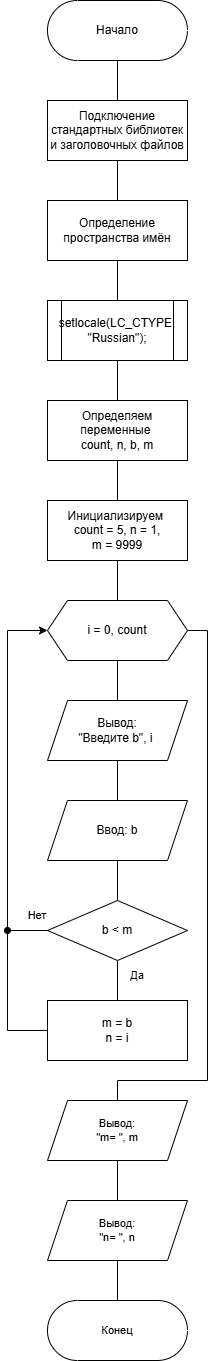

The diagram above was exported from draw.io. Its source (the exported page's mxGraphModel, read from the mxfile embedded in the PNG):
<mxGraphModel dx="427" dy="794" grid="1" gridSize="10" guides="1" tooltips="1" connect="1" arrows="1" fold="1" page="1" pageScale="1" pageWidth="827" pageHeight="1169" math="0" shadow="0">
  <root>
    <mxCell id="0" />
    <mxCell id="1" parent="0" />
    <mxCell id="AP5q1UqPSWQhNd7zPEfh-21" value="" style="edgeStyle=orthogonalEdgeStyle;shape=connector;rounded=0;orthogonalLoop=1;jettySize=auto;html=1;strokeColor=default;align=center;verticalAlign=middle;fontFamily=Helvetica;fontSize=11;fontColor=default;labelBackgroundColor=default;endArrow=none;endFill=0;" edge="1" parent="1" source="AP5q1UqPSWQhNd7zPEfh-1" target="AP5q1UqPSWQhNd7zPEfh-2">
      <mxGeometry relative="1" as="geometry" />
    </mxCell>
    <mxCell id="AP5q1UqPSWQhNd7zPEfh-1" value="Начало" style="html=1;dashed=0;whiteSpace=wrap;shape=mxgraph.dfd.start" vertex="1" parent="1">
      <mxGeometry x="160" y="80" width="140" height="60" as="geometry" />
    </mxCell>
    <mxCell id="AP5q1UqPSWQhNd7zPEfh-20" value="" style="edgeStyle=orthogonalEdgeStyle;shape=connector;rounded=0;orthogonalLoop=1;jettySize=auto;html=1;strokeColor=default;align=center;verticalAlign=middle;fontFamily=Helvetica;fontSize=11;fontColor=default;labelBackgroundColor=default;endArrow=none;endFill=0;" edge="1" parent="1" source="AP5q1UqPSWQhNd7zPEfh-2" target="AP5q1UqPSWQhNd7zPEfh-3">
      <mxGeometry relative="1" as="geometry" />
    </mxCell>
    <mxCell id="AP5q1UqPSWQhNd7zPEfh-2" value="Подключение стандартных библиотек и заголовочных файлов" style="whiteSpace=wrap;html=1;" vertex="1" parent="1">
      <mxGeometry x="160" y="180" width="140" height="60" as="geometry" />
    </mxCell>
    <mxCell id="AP5q1UqPSWQhNd7zPEfh-19" value="" style="edgeStyle=orthogonalEdgeStyle;shape=connector;rounded=0;orthogonalLoop=1;jettySize=auto;html=1;strokeColor=default;align=center;verticalAlign=middle;fontFamily=Helvetica;fontSize=11;fontColor=default;labelBackgroundColor=default;endArrow=none;endFill=0;" edge="1" parent="1" source="AP5q1UqPSWQhNd7zPEfh-3" target="AP5q1UqPSWQhNd7zPEfh-4">
      <mxGeometry relative="1" as="geometry" />
    </mxCell>
    <mxCell id="AP5q1UqPSWQhNd7zPEfh-3" value="Определение пространства имён" style="whiteSpace=wrap;html=1;" vertex="1" parent="1">
      <mxGeometry x="160" y="280" width="140" height="60" as="geometry" />
    </mxCell>
    <mxCell id="AP5q1UqPSWQhNd7zPEfh-18" value="" style="edgeStyle=orthogonalEdgeStyle;shape=connector;rounded=0;orthogonalLoop=1;jettySize=auto;html=1;strokeColor=default;align=center;verticalAlign=middle;fontFamily=Helvetica;fontSize=11;fontColor=default;labelBackgroundColor=default;endArrow=none;endFill=0;" edge="1" parent="1" source="AP5q1UqPSWQhNd7zPEfh-4" target="AP5q1UqPSWQhNd7zPEfh-5">
      <mxGeometry relative="1" as="geometry" />
    </mxCell>
    <mxCell id="AP5q1UqPSWQhNd7zPEfh-4" value="&lt;div&gt;&lt;span style=&quot;background-color: transparent; color: light-dark(rgb(0, 0, 0), rgb(255, 255, 255));&quot;&gt;setlocale(LC_CTYPE, &quot;Russian&quot;);&lt;/span&gt;&lt;/div&gt;" style="shape=process;whiteSpace=wrap;html=1;backgroundOutline=1;fontSize=12;" vertex="1" parent="1">
      <mxGeometry x="160" y="380" width="140" height="60" as="geometry" />
    </mxCell>
    <mxCell id="AP5q1UqPSWQhNd7zPEfh-17" value="" style="edgeStyle=orthogonalEdgeStyle;shape=connector;rounded=0;orthogonalLoop=1;jettySize=auto;html=1;strokeColor=default;align=center;verticalAlign=middle;fontFamily=Helvetica;fontSize=11;fontColor=default;labelBackgroundColor=default;endArrow=none;endFill=0;" edge="1" parent="1" source="AP5q1UqPSWQhNd7zPEfh-5" target="AP5q1UqPSWQhNd7zPEfh-6">
      <mxGeometry relative="1" as="geometry" />
    </mxCell>
    <mxCell id="AP5q1UqPSWQhNd7zPEfh-5" value="Определяем переменные&amp;nbsp;&lt;div&gt;count, n, b, m&lt;/div&gt;" style="whiteSpace=wrap;html=1;rounded=0;" vertex="1" parent="1">
      <mxGeometry x="160" y="480" width="140" height="60" as="geometry" />
    </mxCell>
    <mxCell id="AP5q1UqPSWQhNd7zPEfh-16" value="" style="edgeStyle=orthogonalEdgeStyle;shape=connector;rounded=0;orthogonalLoop=1;jettySize=auto;html=1;strokeColor=default;align=center;verticalAlign=middle;fontFamily=Helvetica;fontSize=11;fontColor=default;labelBackgroundColor=default;endArrow=none;endFill=0;" edge="1" parent="1" source="AP5q1UqPSWQhNd7zPEfh-6" target="AP5q1UqPSWQhNd7zPEfh-7">
      <mxGeometry relative="1" as="geometry" />
    </mxCell>
    <mxCell id="AP5q1UqPSWQhNd7zPEfh-6" value="Инициализируем&amp;nbsp;&lt;div&gt;count = 5, n = 1,&lt;/div&gt;&lt;div&gt;m = 9999&lt;/div&gt;" style="whiteSpace=wrap;html=1;rounded=0;" vertex="1" parent="1">
      <mxGeometry x="160" y="580" width="140" height="60" as="geometry" />
    </mxCell>
    <mxCell id="AP5q1UqPSWQhNd7zPEfh-15" value="" style="edgeStyle=orthogonalEdgeStyle;shape=connector;rounded=0;orthogonalLoop=1;jettySize=auto;html=1;strokeColor=default;align=center;verticalAlign=middle;fontFamily=Helvetica;fontSize=11;fontColor=default;labelBackgroundColor=default;endArrow=none;endFill=0;" edge="1" parent="1" source="AP5q1UqPSWQhNd7zPEfh-7" target="AP5q1UqPSWQhNd7zPEfh-8">
      <mxGeometry relative="1" as="geometry" />
    </mxCell>
    <mxCell id="AP5q1UqPSWQhNd7zPEfh-29" style="edgeStyle=orthogonalEdgeStyle;shape=connector;rounded=0;orthogonalLoop=1;jettySize=auto;html=1;exitX=1;exitY=0.5;exitDx=0;exitDy=0;entryX=0.5;entryY=0;entryDx=0;entryDy=0;strokeColor=default;align=center;verticalAlign=middle;fontFamily=Helvetica;fontSize=11;fontColor=default;labelBackgroundColor=default;endArrow=none;endFill=0;" edge="1" parent="1" source="AP5q1UqPSWQhNd7zPEfh-7" target="AP5q1UqPSWQhNd7zPEfh-27">
      <mxGeometry relative="1" as="geometry">
        <Array as="points">
          <mxPoint x="320" y="710" />
          <mxPoint x="320" y="1160" />
          <mxPoint x="230" y="1160" />
        </Array>
      </mxGeometry>
    </mxCell>
    <mxCell id="AP5q1UqPSWQhNd7zPEfh-7" value="i = 0, count" style="shape=hexagon;perimeter=hexagonPerimeter2;whiteSpace=wrap;html=1;fixedSize=1;" vertex="1" parent="1">
      <mxGeometry x="160" y="680" width="140" height="60" as="geometry" />
    </mxCell>
    <mxCell id="AP5q1UqPSWQhNd7zPEfh-14" value="" style="edgeStyle=orthogonalEdgeStyle;shape=connector;rounded=0;orthogonalLoop=1;jettySize=auto;html=1;strokeColor=default;align=center;verticalAlign=middle;fontFamily=Helvetica;fontSize=11;fontColor=default;labelBackgroundColor=default;endArrow=none;endFill=0;" edge="1" parent="1" source="AP5q1UqPSWQhNd7zPEfh-8" target="AP5q1UqPSWQhNd7zPEfh-9">
      <mxGeometry relative="1" as="geometry" />
    </mxCell>
    <mxCell id="AP5q1UqPSWQhNd7zPEfh-8" value="Вывод:&lt;div&gt;&quot;Введите b&quot;, i&amp;nbsp;&lt;/div&gt;" style="shape=parallelogram;perimeter=parallelogramPerimeter;whiteSpace=wrap;html=1;fixedSize=1;rounded=0;" vertex="1" parent="1">
      <mxGeometry x="160" y="780" width="140" height="60" as="geometry" />
    </mxCell>
    <mxCell id="AP5q1UqPSWQhNd7zPEfh-13" value="" style="edgeStyle=orthogonalEdgeStyle;shape=connector;rounded=0;orthogonalLoop=1;jettySize=auto;html=1;strokeColor=default;align=center;verticalAlign=middle;fontFamily=Helvetica;fontSize=11;fontColor=default;labelBackgroundColor=default;endArrow=none;endFill=0;" edge="1" parent="1" source="AP5q1UqPSWQhNd7zPEfh-9" target="AP5q1UqPSWQhNd7zPEfh-10">
      <mxGeometry relative="1" as="geometry" />
    </mxCell>
    <mxCell id="AP5q1UqPSWQhNd7zPEfh-9" value="Ввод: b" style="shape=parallelogram;perimeter=parallelogramPerimeter;whiteSpace=wrap;html=1;fixedSize=1;rounded=0;" vertex="1" parent="1">
      <mxGeometry x="160" y="880" width="140" height="60" as="geometry" />
    </mxCell>
    <mxCell id="AP5q1UqPSWQhNd7zPEfh-12" value="" style="edgeStyle=orthogonalEdgeStyle;rounded=0;orthogonalLoop=1;jettySize=auto;html=1;endArrow=none;endFill=0;" edge="1" parent="1" source="AP5q1UqPSWQhNd7zPEfh-10" target="AP5q1UqPSWQhNd7zPEfh-11">
      <mxGeometry relative="1" as="geometry" />
    </mxCell>
    <mxCell id="AP5q1UqPSWQhNd7zPEfh-25" style="edgeStyle=orthogonalEdgeStyle;shape=connector;rounded=0;orthogonalLoop=1;jettySize=auto;html=1;exitX=0;exitY=0.5;exitDx=0;exitDy=0;strokeColor=default;align=center;verticalAlign=middle;fontFamily=Helvetica;fontSize=11;fontColor=default;labelBackgroundColor=default;endArrow=oval;endFill=1;" edge="1" parent="1" source="AP5q1UqPSWQhNd7zPEfh-10">
      <mxGeometry relative="1" as="geometry">
        <mxPoint x="120" y="1010" as="targetPoint" />
      </mxGeometry>
    </mxCell>
    <mxCell id="AP5q1UqPSWQhNd7zPEfh-10" value="b &amp;lt; m" style="rhombus;whiteSpace=wrap;html=1;" vertex="1" parent="1">
      <mxGeometry x="160" y="979.9999999999998" width="140" height="60" as="geometry" />
    </mxCell>
    <mxCell id="AP5q1UqPSWQhNd7zPEfh-22" style="edgeStyle=orthogonalEdgeStyle;shape=connector;rounded=0;orthogonalLoop=1;jettySize=auto;html=1;exitX=0;exitY=0.5;exitDx=0;exitDy=0;entryX=0;entryY=0.5;entryDx=0;entryDy=0;strokeColor=default;align=center;verticalAlign=middle;fontFamily=Helvetica;fontSize=11;fontColor=default;labelBackgroundColor=default;endArrow=classic;endFill=1;" edge="1" parent="1" source="AP5q1UqPSWQhNd7zPEfh-11" target="AP5q1UqPSWQhNd7zPEfh-7">
      <mxGeometry relative="1" as="geometry">
        <Array as="points">
          <mxPoint x="120" y="1110" />
          <mxPoint x="120" y="710" />
        </Array>
      </mxGeometry>
    </mxCell>
    <mxCell id="AP5q1UqPSWQhNd7zPEfh-11" value="&lt;div&gt;m = b&lt;/div&gt;&lt;div&gt;n = i&lt;/div&gt;" style="whiteSpace=wrap;html=1;rounded=0;" vertex="1" parent="1">
      <mxGeometry x="160" y="1080" width="140" height="60" as="geometry" />
    </mxCell>
    <mxCell id="AP5q1UqPSWQhNd7zPEfh-24" value="Да" style="text;html=1;whiteSpace=wrap;strokeColor=none;fillColor=none;align=center;verticalAlign=middle;rounded=0;fontFamily=Helvetica;fontSize=11;fontColor=default;labelBackgroundColor=default;" vertex="1" parent="1">
      <mxGeometry x="220" y="1040" width="60" height="30" as="geometry" />
    </mxCell>
    <mxCell id="AP5q1UqPSWQhNd7zPEfh-26" value="Нет" style="text;html=1;whiteSpace=wrap;strokeColor=none;fillColor=none;align=center;verticalAlign=middle;rounded=0;fontFamily=Helvetica;fontSize=11;fontColor=default;labelBackgroundColor=default;" vertex="1" parent="1">
      <mxGeometry x="120" y="980" width="60" height="30" as="geometry" />
    </mxCell>
    <mxCell id="AP5q1UqPSWQhNd7zPEfh-30" value="" style="edgeStyle=orthogonalEdgeStyle;shape=connector;rounded=0;orthogonalLoop=1;jettySize=auto;html=1;strokeColor=default;align=center;verticalAlign=middle;fontFamily=Helvetica;fontSize=11;fontColor=default;labelBackgroundColor=default;endArrow=none;endFill=0;" edge="1" parent="1" source="AP5q1UqPSWQhNd7zPEfh-27" target="AP5q1UqPSWQhNd7zPEfh-28">
      <mxGeometry relative="1" as="geometry" />
    </mxCell>
    <mxCell id="AP5q1UqPSWQhNd7zPEfh-27" value="Вывод:&lt;div&gt;&quot;m= &quot;, m&lt;/div&gt;" style="shape=parallelogram;perimeter=parallelogramPerimeter;whiteSpace=wrap;html=1;fixedSize=1;rounded=0;fontFamily=Helvetica;fontSize=11;fontColor=default;labelBackgroundColor=default;" vertex="1" parent="1">
      <mxGeometry x="160" y="1180" width="140" height="60" as="geometry" />
    </mxCell>
    <mxCell id="AP5q1UqPSWQhNd7zPEfh-32" value="" style="edgeStyle=orthogonalEdgeStyle;shape=connector;rounded=0;orthogonalLoop=1;jettySize=auto;html=1;strokeColor=default;align=center;verticalAlign=middle;fontFamily=Helvetica;fontSize=11;fontColor=default;labelBackgroundColor=default;endArrow=none;endFill=0;" edge="1" parent="1" source="AP5q1UqPSWQhNd7zPEfh-28" target="AP5q1UqPSWQhNd7zPEfh-31">
      <mxGeometry relative="1" as="geometry" />
    </mxCell>
    <mxCell id="AP5q1UqPSWQhNd7zPEfh-28" value="Вывод:&lt;div&gt;&quot;n= &quot;, n&lt;/div&gt;" style="shape=parallelogram;perimeter=parallelogramPerimeter;whiteSpace=wrap;html=1;fixedSize=1;rounded=0;fontFamily=Helvetica;fontSize=11;fontColor=default;labelBackgroundColor=default;" vertex="1" parent="1">
      <mxGeometry x="160" y="1280" width="140" height="60" as="geometry" />
    </mxCell>
    <mxCell id="AP5q1UqPSWQhNd7zPEfh-31" value="Конец" style="html=1;dashed=0;whiteSpace=wrap;shape=mxgraph.dfd.start;fontFamily=Helvetica;fontSize=11;fontColor=default;labelBackgroundColor=default;" vertex="1" parent="1">
      <mxGeometry x="160" y="1380" width="140" height="60" as="geometry" />
    </mxCell>
  </root>
</mxGraphModel>